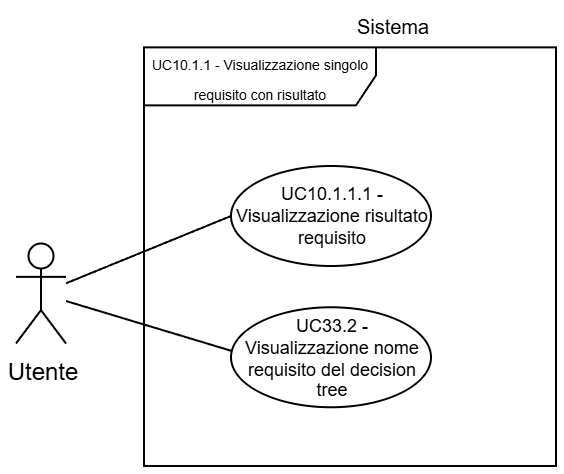

The diagram above was exported from draw.io. Its source (the exported page's mxGraphModel, read from the mxfile embedded in the PNG):
<mxGraphModel dx="891" dy="464" grid="1" gridSize="30" guides="1" tooltips="1" connect="1" arrows="1" fold="1" page="1" pageScale="2" pageWidth="5000" pageHeight="5000" background="light-dark(#FFFFFF,#FFFFFF)" math="0" shadow="0">
  <root>
    <mxCell id="0" />
    <mxCell id="1" parent="0" />
    <mxCell id="2" parent="1" style="shape=umlFrame;whiteSpace=wrap;html=1;pointerEvents=0;swimlaneFillColor=light-dark(transparent,#FFFFFF);strokeColor=light-dark(#000000,#000000);fillColor=none;width=116;height=29;gradientColor=none;spacing=2;" value="&lt;p style=&quot;padding-top: 0px;&quot;&gt;&lt;font style=&quot;color: light-dark(rgb(0, 0, 0), rgb(0, 0, 0)); line-height: 50%;&quot;&gt;&lt;font style=&quot;font-size: 7px; line-height: 50%;&quot;&gt;&lt;font&gt;UC10.1.1 -&amp;nbsp;&lt;/font&gt;&lt;/font&gt;&lt;span style=&quot;background-color: transparent; font-size: 7px; line-height: 50%;&quot;&gt;&lt;font&gt;Visualizzazione singolo requisito con risultato&lt;/font&gt;&lt;/span&gt;&lt;/font&gt;&lt;/p&gt;" vertex="1">
      <mxGeometry height="209.33" width="206" x="4264" y="990.67" as="geometry" />
    </mxCell>
    <mxCell id="3" parent="1" style="shape=umlActor;verticalLabelPosition=bottom;verticalAlign=top;html=1;outlineConnect=0;strokeColor=light-dark(#000000,#000000);fillColor=light-dark(#FFFFFF,transparent);" value="&lt;font style=&quot;color: light-dark(rgb(0, 0, 0), rgb(0, 0, 0));&quot;&gt;Utente&lt;/font&gt;" vertex="1">
      <mxGeometry height="50" width="25" x="4200" y="1088.75" as="geometry" />
    </mxCell>
    <mxCell id="4" parent="1" style="ellipse;whiteSpace=wrap;html=1;strokeColor=light-dark(#000000,#000000);align=center;verticalAlign=middle;fontFamily=Helvetica;fontSize=9;fontColor=default;fillColor=light-dark(#FFFFFF, #ffffff);" value="&lt;font style=&quot;color: light-dark(rgb(0, 0, 0), rgb(0, 0, 0)); line-height: 100%;&quot;&gt;UC10.1.1.1 - Visualizzazione risultato requisito&lt;/font&gt;" vertex="1">
      <mxGeometry height="50" width="100" x="4307.5" y="1050" as="geometry" />
    </mxCell>
    <mxCell id="5" edge="1" parent="1" source="3" style="endArrow=none;endFill=0;endSize=12;html=1;rounded=0;entryX=0;entryY=0.5;entryDx=0;entryDy=0;strokeColor=light-dark(#000000,#000000);" target="4" value="">
      <mxGeometry relative="1" width="160" as="geometry">
        <mxPoint x="4229" y="1078.75" as="sourcePoint" />
        <mxPoint x="4349" y="1068.75" as="targetPoint" />
      </mxGeometry>
    </mxCell>
    <mxCell id="6" parent="1" style="text;html=1;whiteSpace=wrap;strokeColor=none;fillColor=none;align=center;verticalAlign=middle;rounded=0;fontFamily=Helvetica;fontSize=10;fontColor=light-dark(#000000,#000000);labelBackgroundColor=none;" value="Sistema" vertex="1">
      <mxGeometry height="20.67" width="38.5" x="4369" y="970.0000000000001" as="geometry" />
    </mxCell>
    <mxCell id="7" parent="1" style="ellipse;whiteSpace=wrap;html=1;strokeColor=light-dark(#000000,#000000);align=center;verticalAlign=middle;fontFamily=Helvetica;fontSize=9;fontColor=default;fillColor=light-dark(#FFFFFF, #ffffff);" value="&lt;font style=&quot;color: light-dark(rgb(0, 0, 0), rgb(0, 0, 0)); line-height: 100%;&quot;&gt;UC33.2 - Visualizzazione nome requisito del decision tree&lt;/font&gt;" vertex="1">
      <mxGeometry height="50" width="100" x="4307.5" y="1120.63" as="geometry" />
    </mxCell>
    <mxCell id="8" edge="1" parent="1" source="3" style="endArrow=none;endFill=0;endSize=12;html=1;rounded=0;entryX=0.004;entryY=0.437;entryDx=0;entryDy=0;strokeColor=light-dark(#000000,#000000);entryPerimeter=0;" target="7" value="">
      <mxGeometry relative="1" width="160" as="geometry">
        <mxPoint x="4230" y="1110" as="sourcePoint" />
        <mxPoint x="4317" y="1111.5" as="targetPoint" />
      </mxGeometry>
    </mxCell>
  </root>
</mxGraphModel>